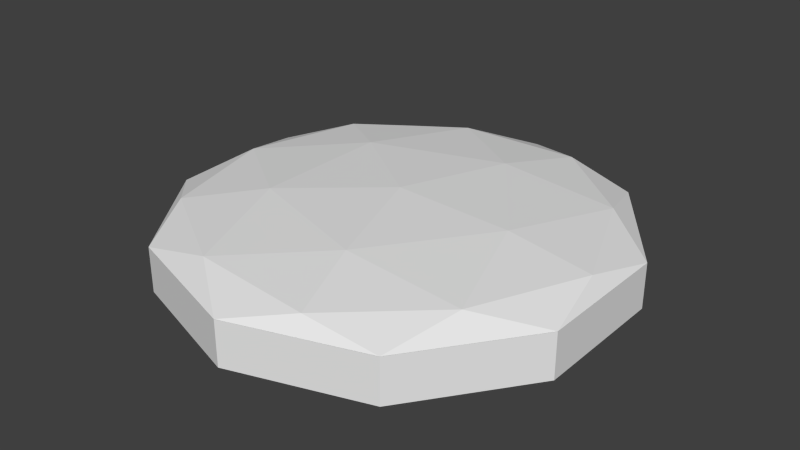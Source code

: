 # Source: resource.blend  (saved by Blender 2.71.0; exported with 4.5.12 LTS)
import bpy
from mathutils import Matrix  # noqa: F401  (used for matrix-valued properties, if any)

bpy.ops.wm.read_factory_settings(use_empty=True)
scene = bpy.context.scene
scene.name = 'Scene'

# ---- collections
col_collection_1 = bpy.data.collections.new('Collection 1'); scene.collection.children.link(col_collection_1)

# ---- world
world_material = bpy.data.worlds.new('Material'); scene.world = world_material
world_material.use_sun_shadow = False
world_material.sun_shadow_jitter_overblur = 0.0
world_material.cycles.sampling_method = 'MANUAL'
world_material.cycles.sample_map_resolution = 256

# ---- meshes
me_stain = bpy.data.meshes.new('stain')
me_stain.from_pydata([(0.1382, 0.03108, 0.4253), (-0.3618, 0.03108, 0.2629), (-0.3618, 0.03108, -0.2629), (0.1382, 0.03108, -0.4253), (0.4472, 0.03108, -1.017e-08), (4.505e-07, 0.06963, -2.749e-08), (0.4755, -0.0001154, 0.1545), (0.4755, -0.0001156, -0.1545), (4.505e-07, -0.0001152, 0.5), (0.2939, -0.0001152, 0.4045), (-0.4755, -0.0001154, 0.1545), (-0.2939, -0.0001152, 0.4045), (-0.2939, -0.0001157, -0.4045), (-0.4755, -0.0001156, -0.1545), (0.2939, -0.0001157, -0.4045), (4.505e-07, -0.0001158, -0.5), (0.3441, 0.03655, 0.25), (-0.1314, 0.03656, 0.4045), (-0.4253, 0.03655, -8.482e-09), (-0.1314, 0.03655, -0.4045), (0.3441, 0.03655, -0.25), (0.08123, 0.05922, 0.25), (0.2629, 0.05922, -2.924e-08), (-0.2127, 0.05922, 0.1545), (-0.2127, 0.05922, -0.1545), (0.08123, 0.05922, -0.25)], [], [(0, 16, 21), (1, 17, 23), (2, 18, 24), (3, 19, 25), (4, 20, 22), (6, 7, 4), (8, 9, 0), (10, 11, 1), (12, 13, 2), (14, 15, 3), (9, 16, 0), (9, 6, 16), (6, 4, 16), (11, 17, 1), (11, 8, 17), (8, 0, 17), (13, 18, 2), (13, 10, 18), (10, 1, 18), (15, 19, 3), (15, 12, 19), (12, 2, 19), (7, 20, 4), (7, 14, 20), (14, 3, 20), (21, 22, 5), (21, 16, 22), (16, 4, 22), (23, 21, 5), (23, 17, 21), (17, 0, 21), (24, 23, 5), (24, 18, 23), (18, 1, 23), (25, 24, 5), (25, 19, 24), (19, 2, 24), (22, 25, 5), (22, 20, 25), (20, 3, 25)])
me_stain.use_remesh_preserve_volume = False
me_stain.use_remesh_preserve_attributes = False
me_stain.use_mirror_vertex_groups = False
me_stain.update()
me_base = bpy.data.meshes.new('base')
me_base.from_pydata([(0.4755, -0.0002704, 0.1545), (0.4755, -0.0002706, -0.1545), (4.505e-07, -0.0002701, 0.5), (0.2939, -0.0002702, 0.4045), (-0.4755, -0.0002704, 0.1545), (-0.2939, -0.0002702, 0.4045), (-0.2939, -0.0002707, -0.4045), (-0.4755, -0.0002706, -0.1545), (0.2939, -0.0002707, -0.4045), (4.505e-07, -0.0002708, -0.5), (0.4755, 0.09973, 0.1545), (0.4755, 0.09973, -0.1545), (4.505e-07, 0.09973, 0.5), (0.2939, 0.09973, 0.4045), (-0.4755, 0.09973, 0.1545), (-0.2939, 0.09973, 0.4045), (-0.2939, 0.09973, -0.4045), (-0.4755, 0.09973, -0.1545), (0.2939, 0.09973, -0.4045), (4.505e-07, 0.09973, -0.5)], [], [(1, 8, 18, 11), (9, 6, 16, 19), (7, 4, 14, 17), (5, 2, 12, 15), (3, 0, 10, 13), (8, 9, 19, 18), (6, 7, 17, 16), (4, 5, 15, 14), (2, 3, 13, 12), (0, 1, 11, 10)])
me_base.use_remesh_preserve_volume = False
me_base.use_remesh_preserve_attributes = False
me_base.use_mirror_vertex_groups = False
me_base.update()

# ---- objects
ob_stain = bpy.data.objects.new('stain', me_stain)
ob_base = bpy.data.objects.new('base', me_base)

# ---- transforms, parenting, visibility, modifiers, constraints
ob_stain.location = (0.0, 0.0, 0.1)
ob_stain.rotation_euler = (1.571, 0.0, 0.0)
ob_stain.color = (1.0, 1.0, 0.0, 1.0)
ob_stain.display_type = 'SOLID'
ob_stain.lineart.crease_threshold = 0.0
ob_base.location = (0.0, 0.0, 0.0)
ob_base.rotation_euler = (1.571, 0.0, 0.0)
ob_base.color = (1.0, 1.0, 0.0, 1.0)
ob_base.display_type = 'SOLID'
ob_base.lineart.crease_threshold = 0.0

# ---- collection membership
col_collection_1.objects.link(ob_stain)
col_collection_1.objects.link(ob_base)

# ---- scene / render settings (as saved in the file)
scene.frame_start = 1; scene.frame_end = 250; scene.frame_set(1)
scene.render.engine = 'BLENDER_EEVEE_NEXT'
scene.render.resolution_percentage = 50
scene.render.dither_intensity = 0.0
scene.cycles.use_denoising = False
scene.cycles.samples = 10
scene.cycles.sampling_pattern = 'TABULATED_SOBOL'
scene.cycles.light_sampling_threshold = 0.0
scene.cycles.use_adaptive_sampling = False
scene.cycles.use_light_tree = False
scene.cycles.blur_glossy = 0.0
scene.cycles.volume_bounces = 1
scene.cycles.pixel_filter_type = 'GAUSSIAN'
scene.cycles.sample_clamp_indirect = 0.0
scene.view_settings.view_transform = 'Standard'
bpy.context.view_layer.update()

# ---- added for rendering (the .blend has no active camera and no usable light): camera, sun
cam_auto = bpy.data.cameras.new('AutoCamera')
cam_auto.lens = 50.0
cam_auto.sensor_width = 36.0
cam_auto.clip_end = 1000.0
ob_auto_camera = bpy.data.objects.new('AutoCamera', cam_auto)
scene.collection.objects.link(ob_auto_camera)
ob_auto_camera.location = (1.28649, -1.54379, 1.11387)
ob_auto_camera.rotation_euler = (1.09748, -7.21219e-08, 0.694738)
scene.camera = ob_auto_camera
light_auto_sun = bpy.data.lights.new('AutoSun', 'SUN')
light_auto_sun.energy = 3.0
light_auto_sun.angle = 0.0523599
ob_auto_sun = bpy.data.objects.new('AutoSun', light_auto_sun)
scene.collection.objects.link(ob_auto_sun)
ob_auto_sun.rotation_euler = (0.872665, 0.174533, 0.523599)
bpy.context.view_layer.update()
